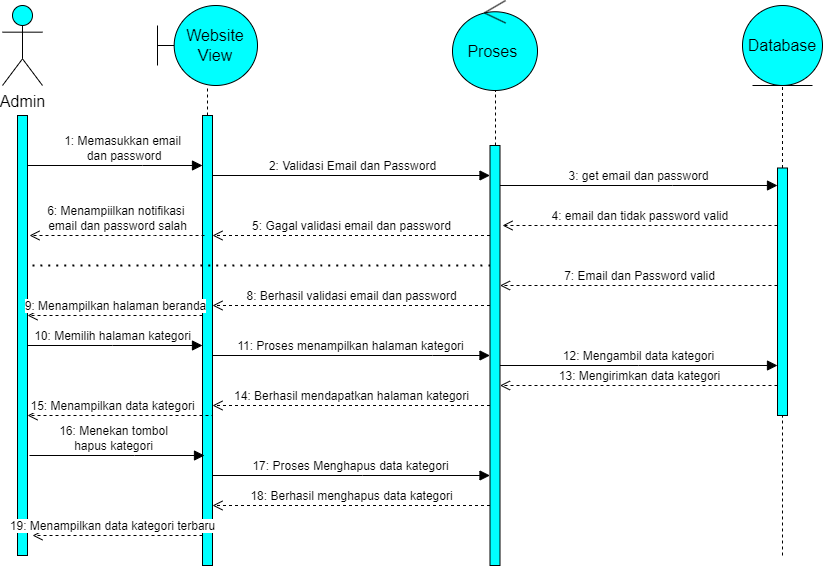

The diagram above was exported from draw.io. Its source (the exported page's mxGraphModel, read from the mxfile embedded in the PNG):
<mxGraphModel dx="2661" dy="1724" grid="1" gridSize="10" guides="1" tooltips="1" connect="1" arrows="1" fold="1" page="1" pageScale="1" pageWidth="850" pageHeight="1100" math="0" shadow="0">
  <root>
    <mxCell id="0" />
    <mxCell id="1" parent="0" />
    <mxCell id="1l0zcyxvpuWYOIWVIk_j-1" value="" style="html=1;points=[];perimeter=orthogonalPerimeter;outlineConnect=0;targetShapes=umlLifeline;portConstraint=eastwest;newEdgeStyle={&quot;edgeStyle&quot;:&quot;elbowEdgeStyle&quot;,&quot;elbow&quot;:&quot;vertical&quot;,&quot;curved&quot;:0,&quot;rounded&quot;:0};fontSize=16;fillColor=#00FFFF;" vertex="1" parent="1">
      <mxGeometry x="-815" y="-970" width="10" height="440" as="geometry" />
    </mxCell>
    <mxCell id="1l0zcyxvpuWYOIWVIk_j-2" value="1: Memasukkan email&lt;br&gt;&amp;nbsp;dan password" style="html=1;verticalAlign=bottom;endArrow=block;edgeStyle=elbowEdgeStyle;elbow=vertical;curved=0;rounded=0;fontSize=12;startSize=8;endSize=8;" edge="1" parent="1" source="1l0zcyxvpuWYOIWVIk_j-1" target="1l0zcyxvpuWYOIWVIk_j-3">
      <mxGeometry x="0.0857" width="80" relative="1" as="geometry">
        <mxPoint x="-650" y="-740" as="sourcePoint" />
        <mxPoint x="-650" y="-910" as="targetPoint" />
        <Array as="points">
          <mxPoint x="-690" y="-920" />
          <mxPoint x="-740" y="-900" />
        </Array>
        <mxPoint as="offset" />
      </mxGeometry>
    </mxCell>
    <mxCell id="1l0zcyxvpuWYOIWVIk_j-3" value="" style="html=1;points=[];perimeter=orthogonalPerimeter;outlineConnect=0;targetShapes=umlLifeline;portConstraint=eastwest;newEdgeStyle={&quot;edgeStyle&quot;:&quot;elbowEdgeStyle&quot;,&quot;elbow&quot;:&quot;vertical&quot;,&quot;curved&quot;:0,&quot;rounded&quot;:0};fontSize=16;fillColor=#00FFFF;" vertex="1" parent="1">
      <mxGeometry x="-630" y="-970" width="10" height="450" as="geometry" />
    </mxCell>
    <mxCell id="1l0zcyxvpuWYOIWVIk_j-4" value="" style="html=1;points=[];perimeter=orthogonalPerimeter;outlineConnect=0;targetShapes=umlLifeline;portConstraint=eastwest;newEdgeStyle={&quot;edgeStyle&quot;:&quot;elbowEdgeStyle&quot;,&quot;elbow&quot;:&quot;vertical&quot;,&quot;curved&quot;:0,&quot;rounded&quot;:0};fontSize=16;fillColor=#00FFFF;" vertex="1" parent="1">
      <mxGeometry x="-342.5" y="-940" width="10" height="420" as="geometry" />
    </mxCell>
    <mxCell id="1l0zcyxvpuWYOIWVIk_j-5" value="2: Validasi Email dan Password" style="html=1;verticalAlign=bottom;endArrow=block;edgeStyle=elbowEdgeStyle;elbow=vertical;curved=0;rounded=0;fontSize=12;startSize=8;endSize=8;" edge="1" parent="1" target="1l0zcyxvpuWYOIWVIk_j-4">
      <mxGeometry x="0.0756" width="80" relative="1" as="geometry">
        <mxPoint x="-620" y="-890" as="sourcePoint" />
        <mxPoint x="-450" y="-910" as="targetPoint" />
        <Array as="points">
          <mxPoint x="-380" y="-910" />
          <mxPoint x="-490" y="-900" />
        </Array>
        <mxPoint as="offset" />
      </mxGeometry>
    </mxCell>
    <mxCell id="1l0zcyxvpuWYOIWVIk_j-6" value="3: get email dan password" style="html=1;verticalAlign=bottom;endArrow=block;edgeStyle=elbowEdgeStyle;elbow=vertical;curved=0;rounded=0;fontSize=12;startSize=8;endSize=8;" edge="1" parent="1" source="1l0zcyxvpuWYOIWVIk_j-4" target="1l0zcyxvpuWYOIWVIk_j-7">
      <mxGeometry x="-0.0013" width="80" relative="1" as="geometry">
        <mxPoint x="-260" y="-760" as="sourcePoint" />
        <mxPoint x="-180" y="-760" as="targetPoint" />
        <Array as="points">
          <mxPoint x="-160" y="-900" />
        </Array>
        <mxPoint as="offset" />
      </mxGeometry>
    </mxCell>
    <mxCell id="1l0zcyxvpuWYOIWVIk_j-7" value="" style="html=1;points=[];perimeter=orthogonalPerimeter;outlineConnect=0;targetShapes=umlLifeline;portConstraint=eastwest;newEdgeStyle={&quot;edgeStyle&quot;:&quot;elbowEdgeStyle&quot;,&quot;elbow&quot;:&quot;vertical&quot;,&quot;curved&quot;:0,&quot;rounded&quot;:0};fontSize=16;fillColor=#00FFFF;" vertex="1" parent="1">
      <mxGeometry x="-55" y="-917.5" width="10" height="247.5" as="geometry" />
    </mxCell>
    <mxCell id="1l0zcyxvpuWYOIWVIk_j-8" value="4: email dan tidak password valid&amp;nbsp;" style="html=1;verticalAlign=bottom;endArrow=open;dashed=1;endSize=8;edgeStyle=elbowEdgeStyle;elbow=vertical;curved=0;rounded=0;fontSize=12;" edge="1" parent="1" source="1l0zcyxvpuWYOIWVIk_j-7">
      <mxGeometry x="-0.0026" relative="1" as="geometry">
        <mxPoint x="-280" y="-690" as="sourcePoint" />
        <mxPoint x="-330" y="-860" as="targetPoint" />
        <Array as="points">
          <mxPoint x="-290" y="-860" />
          <mxPoint x="-210" y="-880" />
        </Array>
        <mxPoint as="offset" />
      </mxGeometry>
    </mxCell>
    <mxCell id="1l0zcyxvpuWYOIWVIk_j-9" value="5: Gagal validasi email dan password" style="html=1;verticalAlign=bottom;endArrow=open;dashed=1;endSize=8;edgeStyle=elbowEdgeStyle;elbow=vertical;curved=0;rounded=0;fontSize=12;" edge="1" parent="1" source="1l0zcyxvpuWYOIWVIk_j-4" target="1l0zcyxvpuWYOIWVIk_j-3">
      <mxGeometry relative="1" as="geometry">
        <mxPoint x="-450" y="-690" as="sourcePoint" />
        <mxPoint x="-530" y="-690" as="targetPoint" />
        <Array as="points">
          <mxPoint x="-490" y="-850" />
          <mxPoint x="-450" y="-870" />
          <mxPoint x="-480" y="-860" />
        </Array>
      </mxGeometry>
    </mxCell>
    <mxCell id="1l0zcyxvpuWYOIWVIk_j-10" value="6: Menampiilkan notifikasi&amp;nbsp;&lt;br&gt;email dan password salah" style="html=1;verticalAlign=bottom;endArrow=open;dashed=1;endSize=8;edgeStyle=elbowEdgeStyle;elbow=vertical;curved=0;rounded=0;fontSize=12;" edge="1" parent="1">
      <mxGeometry relative="1" as="geometry">
        <mxPoint x="-628" y="-850" as="sourcePoint" />
        <mxPoint x="-803" y="-850" as="targetPoint" />
        <Array as="points">
          <mxPoint x="-678" y="-850" />
          <mxPoint x="-708" y="-860" />
        </Array>
      </mxGeometry>
    </mxCell>
    <mxCell id="1l0zcyxvpuWYOIWVIk_j-11" value="" style="endArrow=none;dashed=1;html=1;dashPattern=1 3;strokeWidth=2;rounded=0;fontSize=12;startSize=8;endSize=8;curved=1;" edge="1" parent="1" target="1l0zcyxvpuWYOIWVIk_j-4">
      <mxGeometry width="50" height="50" relative="1" as="geometry">
        <mxPoint x="-800" y="-820" as="sourcePoint" />
        <mxPoint x="-470" y="-730" as="targetPoint" />
        <Array as="points">
          <mxPoint x="-600" y="-820" />
        </Array>
      </mxGeometry>
    </mxCell>
    <mxCell id="1l0zcyxvpuWYOIWVIk_j-12" value="7: Email dan Password valid" style="html=1;verticalAlign=bottom;endArrow=open;dashed=1;endSize=8;edgeStyle=elbowEdgeStyle;elbow=vertical;curved=0;rounded=0;fontSize=12;" edge="1" parent="1" source="1l0zcyxvpuWYOIWVIk_j-7" target="1l0zcyxvpuWYOIWVIk_j-4">
      <mxGeometry relative="1" as="geometry">
        <mxPoint x="-220" y="-700" as="sourcePoint" />
        <mxPoint x="-300" y="-700" as="targetPoint" />
        <Array as="points">
          <mxPoint x="-220" y="-800" />
        </Array>
      </mxGeometry>
    </mxCell>
    <mxCell id="1l0zcyxvpuWYOIWVIk_j-13" value="8: Berhasil validasi email dan password" style="html=1;verticalAlign=bottom;endArrow=open;dashed=1;endSize=8;edgeStyle=elbowEdgeStyle;elbow=vertical;curved=0;rounded=0;fontSize=12;" edge="1" parent="1" source="1l0zcyxvpuWYOIWVIk_j-4" target="1l0zcyxvpuWYOIWVIk_j-3">
      <mxGeometry relative="1" as="geometry">
        <mxPoint x="-420" y="-700" as="sourcePoint" />
        <mxPoint x="-500" y="-700" as="targetPoint" />
        <Array as="points">
          <mxPoint x="-510" y="-780" />
        </Array>
      </mxGeometry>
    </mxCell>
    <mxCell id="1l0zcyxvpuWYOIWVIk_j-14" value="9: Menampilkan halaman beranda" style="html=1;verticalAlign=bottom;endArrow=open;dashed=1;endSize=8;edgeStyle=elbowEdgeStyle;elbow=vertical;curved=0;rounded=0;fontSize=12;" edge="1" parent="1" source="1l0zcyxvpuWYOIWVIk_j-3" target="1l0zcyxvpuWYOIWVIk_j-1">
      <mxGeometry relative="1" as="geometry">
        <mxPoint x="-520" y="-700" as="sourcePoint" />
        <mxPoint x="-600" y="-700" as="targetPoint" />
        <Array as="points">
          <mxPoint x="-720" y="-770" />
        </Array>
      </mxGeometry>
    </mxCell>
    <mxCell id="1l0zcyxvpuWYOIWVIk_j-15" value="10: Memilih halaman kategori" style="html=1;verticalAlign=bottom;endArrow=block;edgeStyle=elbowEdgeStyle;elbow=vertical;curved=0;rounded=0;fontSize=12;startSize=8;endSize=8;" edge="1" parent="1" source="1l0zcyxvpuWYOIWVIk_j-1" target="1l0zcyxvpuWYOIWVIk_j-3">
      <mxGeometry x="-0.0248" width="80" relative="1" as="geometry">
        <mxPoint x="-600" y="-700" as="sourcePoint" />
        <mxPoint x="-520" y="-700" as="targetPoint" />
        <Array as="points">
          <mxPoint x="-720" y="-740" />
        </Array>
        <mxPoint as="offset" />
      </mxGeometry>
    </mxCell>
    <mxCell id="1l0zcyxvpuWYOIWVIk_j-16" value="11: Proses menampilkan halaman kategori" style="html=1;verticalAlign=bottom;endArrow=block;edgeStyle=elbowEdgeStyle;elbow=vertical;curved=0;rounded=0;fontSize=12;startSize=8;endSize=8;" edge="1" parent="1" source="1l0zcyxvpuWYOIWVIk_j-3" target="1l0zcyxvpuWYOIWVIk_j-4">
      <mxGeometry x="-0.0041" width="80" relative="1" as="geometry">
        <mxPoint x="-400" y="-700" as="sourcePoint" />
        <mxPoint x="-320" y="-700" as="targetPoint" />
        <Array as="points">
          <mxPoint x="-400" y="-730" />
        </Array>
        <mxPoint as="offset" />
      </mxGeometry>
    </mxCell>
    <mxCell id="1l0zcyxvpuWYOIWVIk_j-17" value="12: Mengambil data kategori" style="html=1;verticalAlign=bottom;endArrow=block;edgeStyle=elbowEdgeStyle;elbow=vertical;curved=0;rounded=0;fontSize=12;startSize=8;endSize=8;" edge="1" parent="1" source="1l0zcyxvpuWYOIWVIk_j-4" target="1l0zcyxvpuWYOIWVIk_j-7">
      <mxGeometry x="-0.0006" width="80" relative="1" as="geometry">
        <mxPoint x="-250" y="-700" as="sourcePoint" />
        <mxPoint x="-170" y="-700" as="targetPoint" />
        <Array as="points">
          <mxPoint x="-194" y="-720" />
        </Array>
        <mxPoint as="offset" />
      </mxGeometry>
    </mxCell>
    <mxCell id="1l0zcyxvpuWYOIWVIk_j-18" value="13: Mengirimkan data kategori" style="html=1;verticalAlign=bottom;endArrow=open;dashed=1;endSize=8;edgeStyle=elbowEdgeStyle;elbow=vertical;curved=0;rounded=0;fontSize=12;" edge="1" parent="1" source="1l0zcyxvpuWYOIWVIk_j-7" target="1l0zcyxvpuWYOIWVIk_j-4">
      <mxGeometry relative="1" as="geometry">
        <mxPoint x="-210" y="-700" as="sourcePoint" />
        <mxPoint x="-330" y="-690" as="targetPoint" />
        <Array as="points">
          <mxPoint x="-200" y="-700" />
        </Array>
      </mxGeometry>
    </mxCell>
    <mxCell id="1l0zcyxvpuWYOIWVIk_j-19" value="14: Berhasil mendapatkan halaman kategori" style="html=1;verticalAlign=bottom;endArrow=open;dashed=1;endSize=8;edgeStyle=elbowEdgeStyle;elbow=vertical;curved=0;rounded=0;fontSize=12;" edge="1" parent="1" source="1l0zcyxvpuWYOIWVIk_j-4" target="1l0zcyxvpuWYOIWVIk_j-3">
      <mxGeometry relative="1" as="geometry">
        <mxPoint x="-390" y="-700" as="sourcePoint" />
        <mxPoint x="-470" y="-700" as="targetPoint" />
        <Array as="points">
          <mxPoint x="-420" y="-680" />
          <mxPoint x="-340" y="-680" />
        </Array>
      </mxGeometry>
    </mxCell>
    <mxCell id="1l0zcyxvpuWYOIWVIk_j-20" value="15: Menampilkan data kategori" style="html=1;verticalAlign=bottom;endArrow=open;dashed=1;endSize=8;edgeStyle=elbowEdgeStyle;elbow=vertical;curved=0;rounded=0;fontSize=12;" edge="1" parent="1" target="1l0zcyxvpuWYOIWVIk_j-1">
      <mxGeometry x="0.1707" relative="1" as="geometry">
        <mxPoint x="-620" y="-650" as="sourcePoint" />
        <mxPoint x="-600" y="-700" as="targetPoint" />
        <Array as="points">
          <mxPoint x="-650" y="-670" />
          <mxPoint x="-630" y="-660" />
        </Array>
        <mxPoint as="offset" />
      </mxGeometry>
    </mxCell>
    <mxCell id="1l0zcyxvpuWYOIWVIk_j-21" value="16: Menekan tombol &lt;br&gt;hapus kategori" style="html=1;verticalAlign=bottom;endArrow=block;edgeStyle=elbowEdgeStyle;elbow=vertical;curved=0;rounded=0;fontSize=12;startSize=8;endSize=8;" edge="1" parent="1">
      <mxGeometry x="-0.0514" width="80" relative="1" as="geometry">
        <mxPoint x="-803" y="-630" as="sourcePoint" />
        <mxPoint x="-628" y="-630" as="targetPoint" />
        <Array as="points">
          <mxPoint x="-698" y="-630" />
        </Array>
        <mxPoint as="offset" />
      </mxGeometry>
    </mxCell>
    <mxCell id="1l0zcyxvpuWYOIWVIk_j-22" value="17: Proses Menghapus data kategori" style="html=1;verticalAlign=bottom;endArrow=block;edgeStyle=elbowEdgeStyle;elbow=vertical;curved=0;rounded=0;fontSize=12;startSize=8;endSize=8;" edge="1" parent="1" source="1l0zcyxvpuWYOIWVIk_j-3" target="1l0zcyxvpuWYOIWVIk_j-4">
      <mxGeometry x="-0.0013" width="80" relative="1" as="geometry">
        <mxPoint x="-450" y="-700" as="sourcePoint" />
        <mxPoint x="-360" y="-620" as="targetPoint" />
        <Array as="points">
          <mxPoint x="-470" y="-610" />
        </Array>
        <mxPoint as="offset" />
      </mxGeometry>
    </mxCell>
    <mxCell id="1l0zcyxvpuWYOIWVIk_j-23" value="18: Berhasil menghapus data kategori" style="html=1;verticalAlign=bottom;endArrow=open;dashed=1;endSize=8;edgeStyle=elbowEdgeStyle;elbow=vertical;curved=0;rounded=0;fontSize=12;" edge="1" parent="1" source="1l0zcyxvpuWYOIWVIk_j-4" target="1l0zcyxvpuWYOIWVIk_j-3">
      <mxGeometry x="-0.0006" relative="1" as="geometry">
        <mxPoint x="-300" y="-700" as="sourcePoint" />
        <mxPoint x="-380" y="-700" as="targetPoint" />
        <Array as="points">
          <mxPoint x="-360" y="-580" />
        </Array>
        <mxPoint as="offset" />
      </mxGeometry>
    </mxCell>
    <mxCell id="1l0zcyxvpuWYOIWVIk_j-24" value="19: Menampilkan data kategori terbaru" style="html=1;verticalAlign=bottom;endArrow=open;dashed=1;endSize=8;edgeStyle=elbowEdgeStyle;elbow=vertical;curved=0;rounded=0;fontSize=12;" edge="1" parent="1" source="1l0zcyxvpuWYOIWVIk_j-3">
      <mxGeometry x="0.0588" relative="1" as="geometry">
        <mxPoint x="-600" y="-700" as="sourcePoint" />
        <mxPoint x="-800" y="-550" as="targetPoint" />
        <Array as="points">
          <mxPoint x="-760" y="-550" />
          <mxPoint x="-710" y="-560" />
          <mxPoint x="-770" y="-550" />
          <mxPoint x="-750" y="-550" />
        </Array>
        <mxPoint x="-1" as="offset" />
      </mxGeometry>
    </mxCell>
    <mxCell id="1l0zcyxvpuWYOIWVIk_j-33" value="" style="endArrow=none;dashed=1;html=1;rounded=0;" edge="1" parent="1" target="1l0zcyxvpuWYOIWVIk_j-7">
      <mxGeometry width="50" height="50" relative="1" as="geometry">
        <mxPoint x="-50" y="-530" as="sourcePoint" />
        <mxPoint x="-160" y="-600" as="targetPoint" />
      </mxGeometry>
    </mxCell>
    <mxCell id="1l0zcyxvpuWYOIWVIk_j-34" value="" style="endArrow=none;dashed=1;html=1;rounded=0;" edge="1" parent="1" source="1l0zcyxvpuWYOIWVIk_j-4">
      <mxGeometry width="50" height="50" relative="1" as="geometry">
        <mxPoint x="-400" y="-600" as="sourcePoint" />
        <mxPoint x="-337" y="-995" as="targetPoint" />
      </mxGeometry>
    </mxCell>
    <mxCell id="1l0zcyxvpuWYOIWVIk_j-35" value="" style="endArrow=none;dashed=1;html=1;rounded=0;" edge="1" parent="1" source="1l0zcyxvpuWYOIWVIk_j-3">
      <mxGeometry width="50" height="50" relative="1" as="geometry">
        <mxPoint x="-400" y="-820" as="sourcePoint" />
        <mxPoint x="-625" y="-1000" as="targetPoint" />
      </mxGeometry>
    </mxCell>
    <mxCell id="1l0zcyxvpuWYOIWVIk_j-36" value="" style="endArrow=none;dashed=1;html=1;rounded=0;entryX=0.5;entryY=1;entryDx=0;entryDy=0;" edge="1" parent="1" source="1l0zcyxvpuWYOIWVIk_j-7">
      <mxGeometry width="50" height="50" relative="1" as="geometry">
        <mxPoint x="-210" y="-820" as="sourcePoint" />
        <mxPoint x="-50" y="-1000" as="targetPoint" />
      </mxGeometry>
    </mxCell>
    <mxCell id="1l0zcyxvpuWYOIWVIk_j-37" value="Admin" style="shape=umlActor;verticalLabelPosition=bottom;verticalAlign=top;html=1;outlineConnect=0;fontSize=16;fillColor=#00FFFF;" vertex="1" parent="1">
      <mxGeometry x="-830" y="-1080" width="40" height="80" as="geometry" />
    </mxCell>
    <mxCell id="1l0zcyxvpuWYOIWVIk_j-38" value="Website View" style="shape=umlBoundary;whiteSpace=wrap;html=1;fontSize=16;fillColor=#00FFFF;" vertex="1" parent="1">
      <mxGeometry x="-675" y="-1080" width="100" height="80" as="geometry" />
    </mxCell>
    <mxCell id="1l0zcyxvpuWYOIWVIk_j-39" value="Database" style="ellipse;shape=umlEntity;whiteSpace=wrap;html=1;fontSize=16;fillColor=#00FFFF;" vertex="1" parent="1">
      <mxGeometry x="-90" y="-1080" width="80" height="80" as="geometry" />
    </mxCell>
    <mxCell id="1l0zcyxvpuWYOIWVIk_j-40" value="Proses&amp;nbsp;" style="ellipse;shape=umlControl;whiteSpace=wrap;html=1;fontSize=16;fillColor=#00FFFF;" vertex="1" parent="1">
      <mxGeometry x="-380" y="-1085" width="85" height="90" as="geometry" />
    </mxCell>
  </root>
</mxGraphModel>